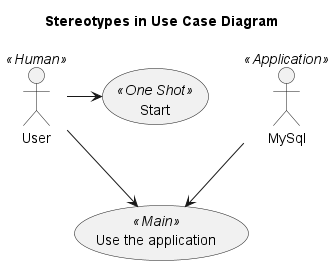

The diagram above was rendered by PlantUML. Its source (embedded in the PNG):
@startuml

title Stereotypes in Use Case Diagram

' :User: << Human >>
:User: << Human >> as u
' :User: as u << Human >> 
:Main Database: as MySql
(Start) << One Shot >>
(Use the application) << Main >> as use

MySql << Application >>

u -> (Start)
u --> use
MySql --> use

@enduml